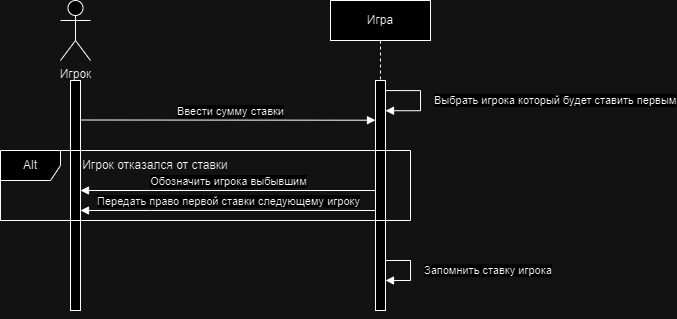

The diagram above was exported from draw.io. Its source (the exported page's mxGraphModel, read from the mxfile embedded in the PNG):
<mxGraphModel dx="819" dy="434" grid="1" gridSize="10" guides="1" tooltips="1" connect="1" arrows="1" fold="1" page="1" pageScale="1" pageWidth="850" pageHeight="1100" math="0" shadow="0">
  <root>
    <mxCell id="0" />
    <mxCell id="1" parent="0" />
    <mxCell id="lhRoX_OqNCMwpOxxax_W-1" value="" style="html=1;points=[[0,0,0,0,5],[0,1,0,0,-5],[1,0,0,0,5],[1,1,0,0,-5]];perimeter=orthogonalPerimeter;outlineConnect=0;targetShapes=umlLifeline;portConstraint=eastwest;newEdgeStyle={&quot;curved&quot;:0,&quot;rounded&quot;:0};" vertex="1" parent="1">
      <mxGeometry x="110" y="100" width="10" height="230" as="geometry" />
    </mxCell>
    <mxCell id="lhRoX_OqNCMwpOxxax_W-2" value="Ввести сумму ставки" style="html=1;verticalAlign=bottom;endArrow=block;edgeStyle=elbowEdgeStyle;elbow=vertical;curved=0;rounded=0;" edge="1" parent="1" source="lhRoX_OqNCMwpOxxax_W-13">
      <mxGeometry x="-1" y="150" relative="1" as="geometry">
        <mxPoint x="120" y="140" as="sourcePoint" />
        <Array as="points">
          <mxPoint x="420" y="130" />
        </Array>
        <mxPoint x="420" y="150" as="targetPoint" />
        <mxPoint x="-150" y="140" as="offset" />
      </mxGeometry>
    </mxCell>
    <mxCell id="lhRoX_OqNCMwpOxxax_W-4" value="Игрок" style="shape=umlActor;verticalLabelPosition=bottom;verticalAlign=top;html=1;outlineConnect=0;" vertex="1" parent="1">
      <mxGeometry x="100" y="20" width="30" height="60" as="geometry" />
    </mxCell>
    <mxCell id="lhRoX_OqNCMwpOxxax_W-9" value="Обозначить игрока выбывшим" style="html=1;verticalAlign=bottom;endArrow=block;edgeStyle=elbowEdgeStyle;elbow=vertical;curved=0;rounded=0;" edge="1" parent="1">
      <mxGeometry relative="1" as="geometry">
        <mxPoint x="415" y="210" as="sourcePoint" />
        <Array as="points">
          <mxPoint x="190" y="210" />
        </Array>
        <mxPoint x="120" y="210" as="targetPoint" />
      </mxGeometry>
    </mxCell>
    <mxCell id="lhRoX_OqNCMwpOxxax_W-10" value="Игрок отказался от ставки" style="text;html=1;align=center;verticalAlign=middle;whiteSpace=wrap;rounded=0;" vertex="1" parent="1">
      <mxGeometry x="95" y="180" width="200" height="10" as="geometry" />
    </mxCell>
    <mxCell id="lhRoX_OqNCMwpOxxax_W-11" value="Запомнить ставку игрока" style="html=1;align=left;spacingLeft=2;endArrow=block;rounded=0;edgeStyle=orthogonalEdgeStyle;curved=0;rounded=0;spacingTop=0;spacing=2;" edge="1" parent="1" target="lhRoX_OqNCMwpOxxax_W-14">
      <mxGeometry x="0.4165" y="10" relative="1" as="geometry">
        <mxPoint x="424.97" y="330" as="sourcePoint" />
        <Array as="points">
          <mxPoint x="425" y="280" />
          <mxPoint x="450" y="280" />
          <mxPoint x="450" y="300" />
        </Array>
        <mxPoint x="424.97" y="360" as="targetPoint" />
        <mxPoint as="offset" />
      </mxGeometry>
    </mxCell>
    <mxCell id="lhRoX_OqNCMwpOxxax_W-12" value="" style="html=1;verticalAlign=bottom;endArrow=block;edgeStyle=elbowEdgeStyle;elbow=vertical;curved=0;rounded=0;" edge="1" parent="1">
      <mxGeometry relative="1" as="geometry">
        <mxPoint x="120" y="139.5" as="sourcePoint" />
        <Array as="points" />
        <mxPoint x="415" y="139.5" as="targetPoint" />
      </mxGeometry>
    </mxCell>
    <mxCell id="lhRoX_OqNCMwpOxxax_W-13" value="Игра" style="shape=umlLifeline;perimeter=lifelinePerimeter;whiteSpace=wrap;html=1;container=0;dropTarget=0;collapsible=0;recursiveResize=0;outlineConnect=0;portConstraint=eastwest;newEdgeStyle={&quot;edgeStyle&quot;:&quot;elbowEdgeStyle&quot;,&quot;elbow&quot;:&quot;vertical&quot;,&quot;curved&quot;:0,&quot;rounded&quot;:0};" vertex="1" parent="1">
      <mxGeometry x="370" y="20" width="100" height="300" as="geometry" />
    </mxCell>
    <mxCell id="lhRoX_OqNCMwpOxxax_W-14" value="" style="html=1;points=[];perimeter=orthogonalPerimeter;outlineConnect=0;targetShapes=umlLifeline;portConstraint=eastwest;newEdgeStyle={&quot;edgeStyle&quot;:&quot;elbowEdgeStyle&quot;,&quot;elbow&quot;:&quot;vertical&quot;,&quot;curved&quot;:0,&quot;rounded&quot;:0};" vertex="1" parent="lhRoX_OqNCMwpOxxax_W-13">
      <mxGeometry x="45" y="80" width="10" height="230" as="geometry" />
    </mxCell>
    <mxCell id="lhRoX_OqNCMwpOxxax_W-21" value="Alt" style="shape=umlFrame;whiteSpace=wrap;html=1;pointerEvents=0;" vertex="1" parent="1">
      <mxGeometry x="40" y="170" width="410" height="70" as="geometry" />
    </mxCell>
    <mxCell id="lhRoX_OqNCMwpOxxax_W-26" value="Выбрать игрока который будет ставить первым" style="html=1;align=left;spacingLeft=2;endArrow=block;rounded=0;edgeStyle=orthogonalEdgeStyle;curved=0;rounded=0;spacingTop=0;spacing=2;exitX=1;exitY=0.071;exitDx=0;exitDy=0;exitPerimeter=0;" edge="1" parent="1">
      <mxGeometry x="-0.0038" y="10" relative="1" as="geometry">
        <mxPoint x="425" y="110.04999999999994" as="sourcePoint" />
        <Array as="points">
          <mxPoint x="460" y="110.23" />
          <mxPoint x="460" y="130.23" />
        </Array>
        <mxPoint x="425" y="130.23" as="targetPoint" />
        <mxPoint as="offset" />
      </mxGeometry>
    </mxCell>
    <mxCell id="lhRoX_OqNCMwpOxxax_W-28" value="Передать право первой ставки следующему игроку" style="html=1;verticalAlign=bottom;endArrow=block;edgeStyle=elbowEdgeStyle;elbow=vertical;curved=0;rounded=0;" edge="1" parent="1">
      <mxGeometry relative="1" as="geometry">
        <mxPoint x="415" y="230" as="sourcePoint" />
        <Array as="points">
          <mxPoint x="190" y="230" />
        </Array>
        <mxPoint x="120" y="230" as="targetPoint" />
      </mxGeometry>
    </mxCell>
  </root>
</mxGraphModel>